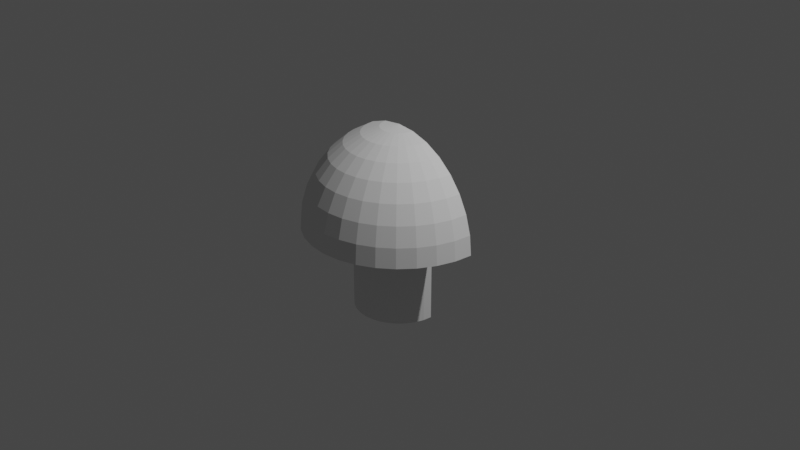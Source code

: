 # Source: mushroom.blend  (saved by Blender 3.1.7; exported with 4.5.12 LTS)
import bpy
from mathutils import Matrix  # noqa: F401  (used for matrix-valued properties, if any)

bpy.ops.wm.read_factory_settings(use_empty=True)
scene = bpy.context.scene
scene.name = 'Scene'

# ---- collections
col_collection = bpy.data.collections.new('Collection'); scene.collection.children.link(col_collection)

# ---- world
world_world = bpy.data.worlds.new('World'); scene.world = world_world
world_world.use_nodes = True; world_world.node_tree.nodes.clear()
_N = world_world.node_tree.nodes; _L = world_world.node_tree.links
n0 = _N.new('ShaderNodeOutputWorld'); n0.name = 'World Output'; n0.location = (300, 300)
n1 = _N.new('ShaderNodeBackground'); n1.name = 'Background'; n1.location = (10, 300)
n1.inputs[0].default_value = (0.05088, 0.05088, 0.05088, 1.0)
_L.new(n1.outputs[0], n0.inputs[0])
n0.is_active_output = True
world_world.color = (0.05088, 0.05088, 0.05088)
world_world.use_sun_shadow = False
world_world.sun_shadow_jitter_overblur = 0.0

# ---- cameras
cam_camera = bpy.data.cameras.new('Camera')
cam_camera.clip_end = 100.0
cam_camera.ortho_scale = 7.314

# ---- lights
light_light = bpy.data.lights.new('Light', 'POINT')
light_light.transmission_factor = 0.0
light_light.energy = 1000.0
light_light.shadow_soft_size = 0.1
light_light.shadow_maximum_resolution = 0.006
light_light.use_absolute_resolution = True

# ---- meshes
me_sphere = bpy.data.meshes.new('Sphere')
me_sphere.from_pydata([(0.1951, -6.874e-08, 1.006), (0.3827, -1.209e-07, 0.946), (0.5556, -1.134e-07, 0.8477), (0.7071, -4.638e-08, 0.7155), (0.8315, -9.109e-08, 0.5544), (0.9239, -1.658e-08, 0.3706), (0.9808, -9.109e-08, 0.1712), (0.4717, 7.764e-08, -0.03619), (0.1913, -0.03806, 1.006), (0.3753, -0.07466, 0.946), (0.5449, -0.1084, 0.8477), (0.6935, -0.1379, 0.7155), (0.8155, -0.1622, 0.5544), (0.9061, -0.1802, 0.3706), (0.9619, -0.1913, 0.1712), (0.4627, -0.09203, -0.03619), (0.1802, -0.07466, 1.006), (0.3536, -0.1464, 0.946), (0.5133, -0.2126, 0.8477), (0.6533, -0.2706, 0.7155), (0.7682, -0.3182, 0.5544), (0.8536, -0.3536, 0.3706), (0.9061, -0.3753, 0.1712), (0.4358, -0.1805, -0.03619), (0.1622, -0.1084, 1.006), (0.3182, -0.2126, 0.946), (0.4619, -0.3087, 0.8477), (0.5879, -0.3928, 0.7155), (0.6913, -0.4619, 0.5544), (0.7682, -0.5133, 0.3706), (0.8155, -0.5449, 0.1712), (0.3922, -0.2621, -0.03619), (0.1379, -0.1379, 1.006), (0.2706, -0.2706, 0.946), (0.3928, -0.3928, 0.8477), (0.5, -0.5, 0.7155), (0.5879, -0.5879, 0.5544), (0.6533, -0.6533, 0.3706), (0.6935, -0.6935, 0.1712), (0.3336, -0.3336, -0.03619), (0.1084, -0.1622, 1.006), (0.2126, -0.3182, 0.946), (0.3087, -0.4619, 0.8477), (0.3928, -0.5879, 0.7155), (0.4619, -0.6913, 0.5544), (0.5133, -0.7682, 0.3706), (0.5449, -0.8155, 0.1712), (0.2621, -0.3922, -0.03619), (0.07466, -0.1802, 1.006), (0.1464, -0.3536, 0.946), (0.2126, -0.5133, 0.8477), (0.2706, -0.6533, 0.7155), (0.3182, -0.7682, 0.5544), (0.3536, -0.8536, 0.3706), (0.3753, -0.9061, 0.1712), (0.1805, -0.4358, -0.03619), (0.03806, -0.1913, 1.006), (0.07466, -0.3753, 0.946), (0.1084, -0.5449, 0.8477), (0.1379, -0.6935, 0.7155), (0.1622, -0.8155, 0.5544), (0.1802, -0.9061, 0.3706), (0.1913, -0.9619, 0.1712), (0.09203, -0.4627, -0.03619), (2.154e-09, -0.1951, 1.006), (-2.765e-08, -0.3827, 0.946), (-6.49e-08, -0.5556, 0.8477), (4.686e-08, -0.7071, 0.7155), (-1.275e-08, -0.8315, 0.5544), (1.706e-08, -0.9239, 0.3706), (-7.235e-08, -0.9808, 0.1712), (-2.283e-08, -0.4717, -0.03619), (-0.03806, -0.1913, 1.006), (-0.07466, -0.3753, 0.946), (-0.1084, -0.5449, 0.8477), (-0.1379, -0.6935, 0.7155), (-0.1622, -0.8155, 0.5544), (-0.1802, -0.9061, 0.3706), (-0.1913, -0.9619, 0.1712), (-0.09203, -0.4627, -0.03619), (-0.07466, -0.1802, 1.006), (-0.1464, -0.3536, 0.946), (-0.2126, -0.5133, 0.8477), (-0.2706, -0.6533, 0.7155), (-0.3182, -0.7682, 0.5544), (-0.3536, -0.8536, 0.3706), (-0.3753, -0.9061, 0.1712), (-0.1805, -0.4358, -0.03619), (-0.1084, -0.1622, 1.006), (-0.2126, -0.3182, 0.946), (-0.3087, -0.4619, 0.8477), (-0.3928, -0.5879, 0.7155), (-0.4619, -0.6913, 0.5544), (-0.5133, -0.7682, 0.3706), (-0.5449, -0.8155, 0.1712), (-0.2621, -0.3922, -0.03619), (-0.1379, -0.1379, 1.006), (-0.2706, -0.2706, 0.946), (-0.3928, -0.3928, 0.8477), (-0.5, -0.5, 0.7155), (-0.5879, -0.5879, 0.5544), (-0.6533, -0.6533, 0.3706), (-0.6935, -0.6935, 0.1712), (-0.3336, -0.3336, -0.03619), (-0.1622, -0.1084, 1.006), (-0.3182, -0.2126, 0.946), (-0.4619, -0.3087, 0.8477), (-0.5879, -0.3928, 0.7155), (-0.6913, -0.4619, 0.5544), (-0.7682, -0.5133, 0.3706), (-0.8155, -0.5449, 0.1712), (-0.3922, -0.2621, -0.03619), (-8.077e-08, -1.209e-07, 1.027), (-0.1802, -0.07466, 1.006), (-0.3536, -0.1464, 0.946), (-0.5133, -0.2126, 0.8477), (-0.6533, -0.2706, 0.7155), (-0.7682, -0.3182, 0.5544), (-0.8536, -0.3536, 0.3706), (-0.9061, -0.3753, 0.1712), (-0.4358, -0.1805, -0.03619), (-0.1913, -0.03806, 1.006), (-0.3753, -0.07466, 0.946), (-0.5449, -0.1084, 0.8477), (-0.6935, -0.1379, 0.7155), (-0.8155, -0.1622, 0.5544), (-0.9061, -0.1802, 0.3706), (-0.9619, -0.1913, 0.1712), (-0.4627, -0.09203, -0.03619), (-0.1951, -7.246e-08, 1.006), (-0.3827, -4.638e-08, 0.946), (-0.5556, 5.771e-09, 0.8477), (-0.7071, -9.109e-08, 0.7155), (-0.8315, -4.638e-08, 0.5544), (-0.9239, -1.68e-09, 0.3706), (-0.9808, 7.283e-08, 0.1712), (-0.4717, 1.445e-07, -0.03619), (1.0, -1.656e-07, -0.03619), (0.9808, -0.1951, -0.03619), (0.9239, -0.3827, -0.03619), (0.8315, -0.5556, -0.03619), (0.7071, -0.7071, -0.03619), (0.5556, -0.8315, -0.03619), (0.3827, -0.9239, -0.03619), (0.1951, -0.9808, -0.03619), (-2.661e-07, -1.0, -0.03619), (-0.1951, -0.9808, -0.03619), (-0.3827, -0.9239, -0.03619), (-0.5556, -0.8315, -0.03619), (-0.7071, -0.7071, -0.03619), (-0.8315, -0.5556, -0.03619), (-0.9239, -0.3827, -0.03619), (-0.9808, -0.1951, -0.03619), (-1.0, 3.858e-07, -0.03619), (0.4717, 7.764e-08, -0.9541), (0.4627, -0.09203, -0.9541), (0.4358, -0.1805, -0.9541), (0.3922, -0.2621, -0.9541), (0.3336, -0.3336, -0.9541), (0.2621, -0.3922, -0.9541), (0.1805, -0.4358, -0.9541), (0.09203, -0.4627, -0.9541), (-1.955e-08, -0.4717, -0.9541), (-0.09203, -0.4627, -0.9541), (-0.1805, -0.4358, -0.9541), (-0.2621, -0.3922, -0.9541), (-0.3336, -0.3336, -0.9541), (-0.3922, -0.2621, -0.9541), (-0.4358, -0.1805, -0.9541), (-0.4627, -0.09203, -0.9541), (-0.4717, 1.445e-07, -0.9541)], [], [(154, 155, 156, 157, 158, 159, 160, 161, 162, 163, 164, 165, 166, 167, 168, 169, 170), (2, 1, 9, 10), (3, 2, 10, 11), (4, 3, 11, 12), (5, 4, 12, 13), (6, 5, 13, 14), (137, 6, 14, 138), (0, 112, 8), (1, 0, 8, 9), (14, 13, 21, 22), (138, 14, 22, 139), (8, 112, 16), (9, 8, 16, 17), (10, 9, 17, 18), (11, 10, 18, 19), (12, 11, 19, 20), (13, 12, 20, 21), (18, 17, 25, 26), (19, 18, 26, 27), (20, 19, 27, 28), (21, 20, 28, 29), (22, 21, 29, 30), (139, 22, 30, 140), (16, 112, 24), (17, 16, 24, 25), (30, 29, 37, 38), (140, 30, 38, 141), (24, 112, 32), (25, 24, 32, 33), (26, 25, 33, 34), (27, 26, 34, 35), (28, 27, 35, 36), (29, 28, 36, 37), (35, 34, 42, 43), (36, 35, 43, 44), (37, 36, 44, 45), (38, 37, 45, 46), (141, 38, 46, 142), (32, 112, 40), (33, 32, 40, 41), (34, 33, 41, 42), (142, 46, 54, 143), (40, 112, 48), (41, 40, 48, 49), (42, 41, 49, 50), (43, 42, 50, 51), (44, 43, 51, 52), (45, 44, 52, 53), (46, 45, 53, 54), (52, 51, 59, 60), (53, 52, 60, 61), (54, 53, 61, 62), (143, 54, 62, 144), (48, 112, 56), (49, 48, 56, 57), (50, 49, 57, 58), (51, 50, 58, 59), (56, 112, 64), (57, 56, 64, 65), (58, 57, 65, 66), (59, 58, 66, 67), (60, 59, 67, 68), (61, 60, 68, 69), (62, 61, 69, 70), (144, 62, 70, 145), (68, 67, 75, 76), (69, 68, 76, 77), (70, 69, 77, 78), (145, 70, 78, 146), (64, 112, 72), (65, 64, 72, 73), (66, 65, 73, 74), (67, 66, 74, 75), (73, 72, 80, 81), (74, 73, 81, 82), (75, 74, 82, 83), (76, 75, 83, 84), (77, 76, 84, 85), (78, 77, 85, 86), (146, 78, 86, 147), (72, 112, 80), (85, 84, 92, 93), (86, 85, 93, 94), (147, 86, 94, 148), (80, 112, 88), (81, 80, 88, 89), (82, 81, 89, 90), (83, 82, 90, 91), (84, 83, 91, 92), (89, 88, 96, 97), (90, 89, 97, 98), (91, 90, 98, 99), (92, 91, 99, 100), (93, 92, 100, 101), (94, 93, 101, 102), (148, 94, 102, 149), (88, 112, 96), (101, 100, 108, 109), (102, 101, 109, 110), (149, 102, 110, 150), (96, 112, 104), (97, 96, 104, 105), (98, 97, 105, 106), (99, 98, 106, 107), (100, 99, 107, 108), (106, 105, 114, 115), (107, 106, 115, 116), (108, 107, 116, 117), (109, 108, 117, 118), (110, 109, 118, 119), (150, 110, 119, 151), (104, 112, 113), (105, 104, 113, 114), (119, 118, 126, 127), (151, 119, 127, 152), (113, 112, 121), (114, 113, 121, 122), (115, 114, 122, 123), (116, 115, 123, 124), (117, 116, 124, 125), (118, 117, 125, 126), (124, 123, 131, 132), (125, 124, 132, 133), (126, 125, 133, 134), (127, 126, 134, 135), (152, 127, 135, 153), (121, 112, 129), (122, 121, 129, 130), (123, 122, 130, 131), (15, 7, 137, 138), (23, 15, 138, 139), (31, 23, 139, 140), (39, 31, 140, 141), (47, 39, 141, 142), (55, 47, 142, 143), (63, 55, 143, 144), (71, 63, 144, 145), (79, 71, 145, 146), (87, 79, 146, 147), (95, 87, 147, 148), (103, 95, 148, 149), (111, 103, 149, 150), (120, 111, 150, 151), (128, 120, 151, 152), (136, 128, 152, 153), (1, 2, 3, 4, 5, 6, 137, 7, 154, 170, 136, 153, 135, 134, 133, 132, 131, 130, 129, 112, 0), (87, 95, 165, 164), (95, 103, 166, 165), (103, 111, 167, 166), (111, 120, 168, 167), (7, 15, 155, 154), (120, 128, 169, 168), (15, 23, 156, 155), (128, 136, 170, 169), (23, 31, 157, 156), (31, 39, 158, 157), (39, 47, 159, 158), (47, 55, 160, 159), (55, 63, 161, 160), (63, 71, 162, 161), (71, 79, 163, 162), (79, 87, 164, 163)])
_uv = me_sphere.uv_layers.new(name='UVMap')
_uv.uv.foreach_set('vector', [0.5059, 0.5, 0.4866, 0.5, 0.4676, 0.5, 0.4489, 0.5, 0.4309, 0.5, 0.4137, 0.5, 0.3978, 0.5, 0.3834, 0.5, 0.3712, 0.5, 0.3622, 0.5, 0.3574, 0.5, 0.359, 0.5, 0.3695, 0.5, 0.3927, 0.5, 0.4316, 0.5, 0.4854, 0.5, 0.5458, 0.5, 0.5, 0.8125, 0.5, 0.875, 0.4687, 0.875, 0.4687, 0.8125, 0.5, 0.75, 0.5, 0.8125, 0.4687, 0.8125, 0.4688, 0.75, 0.5, 0.6875, 0.5, 0.75, 0.4688, 0.75, 0.4687, 0.6875, 0.5, 0.625, 0.5, 0.6875, 0.4687, 0.6875, 0.4688, 0.625, 0.5, 0.5625, 0.5, 0.625, 0.4688, 0.625, 0.4688, 0.5625, 0.5, 0.5, 0.5, 0.5625, 0.4688, 0.5625, 0.4687, 0.5, 0.5, 0.9375, 0.4844, 1.0, 0.4687, 0.9375, 0.5, 0.875, 0.5, 0.9375, 0.4687, 0.9375, 0.4687, 0.875, 0.4688, 0.5625, 0.4688, 0.625, 0.4375, 0.625, 0.4375, 0.5625, 0.4687, 0.5, 0.4688, 0.5625, 0.4375, 0.5625, 0.4375, 0.5, 0.4687, 0.9375, 0.4531, 1.0, 0.4375, 0.9375, 0.4687, 0.875, 0.4687, 0.9375, 0.4375, 0.9375, 0.4375, 0.875, 0.4687, 0.8125, 0.4687, 0.875, 0.4375, 0.875, 0.4375, 0.8125, 0.4688, 0.75, 0.4687, 0.8125, 0.4375, 0.8125, 0.4375, 0.75, 0.4687, 0.6875, 0.4688, 0.75, 0.4375, 0.75, 0.4375, 0.6875, 0.4688, 0.625, 0.4687, 0.6875, 0.4375, 0.6875, 0.4375, 0.625, 0.4375, 0.8125, 0.4375, 0.875, 0.4062, 0.875, 0.4062, 0.8125, 0.4375, 0.75, 0.4375, 0.8125, 0.4062, 0.8125, 0.4062, 0.75, 0.4375, 0.6875, 0.4375, 0.75, 0.4062, 0.75, 0.4062, 0.6875, 0.4375, 0.625, 0.4375, 0.6875, 0.4062, 0.6875, 0.4062, 0.625, 0.4375, 0.5625, 0.4375, 0.625, 0.4062, 0.625, 0.4062, 0.5625, 0.4375, 0.5, 0.4375, 0.5625, 0.4062, 0.5625, 0.4062, 0.5, 0.4375, 0.9375, 0.4219, 1.0, 0.4062, 0.9375, 0.4375, 0.875, 0.4375, 0.9375, 0.4062, 0.9375, 0.4062, 0.875, 0.4062, 0.5625, 0.4062, 0.625, 0.375, 0.625, 0.375, 0.5625, 0.4062, 0.5, 0.4062, 0.5625, 0.375, 0.5625, 0.375, 0.5, 0.4062, 0.9375, 0.3906, 1.0, 0.375, 0.9375, 0.4062, 0.875, 0.4062, 0.9375, 0.375, 0.9375, 0.375, 0.875, 0.4062, 0.8125, 0.4062, 0.875, 0.375, 0.875, 0.375, 0.8125, 0.4062, 0.75, 0.4062, 0.8125, 0.375, 0.8125, 0.375, 0.75, 0.4062, 0.6875, 0.4062, 0.75, 0.375, 0.75, 0.375, 0.6875, 0.4062, 0.625, 0.4062, 0.6875, 0.375, 0.6875, 0.375, 0.625, 0.375, 0.75, 0.375, 0.8125, 0.3438, 0.8125, 0.3438, 0.75, 0.375, 0.6875, 0.375, 0.75, 0.3438, 0.75, 0.3438, 0.6875, 0.375, 0.625, 0.375, 0.6875, 0.3438, 0.6875, 0.3438, 0.625, 0.375, 0.5625, 0.375, 0.625, 0.3438, 0.625, 0.3438, 0.5625, 0.375, 0.5, 0.375, 0.5625, 0.3438, 0.5625, 0.3437, 0.5, 0.375, 0.9375, 0.3594, 1.0, 0.3437, 0.9375, 0.375, 0.875, 0.375, 0.9375, 0.3437, 0.9375, 0.3438, 0.875, 0.375, 0.8125, 0.375, 0.875, 0.3438, 0.875, 0.3438, 0.8125, 0.3437, 0.5, 0.3438, 0.5625, 0.3125, 0.5625, 0.3125, 0.5, 0.3437, 0.9375, 0.3281, 1.0, 0.3125, 0.9375, 0.3438, 0.875, 0.3437, 0.9375, 0.3125, 0.9375, 0.3125, 0.875, 0.3438, 0.8125, 0.3438, 0.875, 0.3125, 0.875, 0.3125, 0.8125, 0.3438, 0.75, 0.3438, 0.8125, 0.3125, 0.8125, 0.3125, 0.75, 0.3438, 0.6875, 0.3438, 0.75, 0.3125, 0.75, 0.3125, 0.6875, 0.3438, 0.625, 0.3438, 0.6875, 0.3125, 0.6875, 0.3125, 0.625, 0.3438, 0.5625, 0.3438, 0.625, 0.3125, 0.625, 0.3125, 0.5625, 0.3125, 0.6875, 0.3125, 0.75, 0.2812, 0.75, 0.2812, 0.6875, 0.3125, 0.625, 0.3125, 0.6875, 0.2812, 0.6875, 0.2812, 0.625, 0.3125, 0.5625, 0.3125, 0.625, 0.2812, 0.625, 0.2812, 0.5625, 0.3125, 0.5, 0.3125, 0.5625, 0.2812, 0.5625, 0.2812, 0.5, 0.3125, 0.9375, 0.2969, 1.0, 0.2812, 0.9375, 0.3125, 0.875, 0.3125, 0.9375, 0.2812, 0.9375, 0.2812, 0.875, 0.3125, 0.8125, 0.3125, 0.875, 0.2812, 0.875, 0.2812, 0.8125, 0.3125, 0.75, 0.3125, 0.8125, 0.2812, 0.8125, 0.2812, 0.75, 0.2812, 0.9375, 0.2656, 1.0, 0.25, 0.9375, 0.2812, 0.875, 0.2812, 0.9375, 0.25, 0.9375, 0.25, 0.875, 0.2812, 0.8125, 0.2812, 0.875, 0.25, 0.875, 0.25, 0.8125, 0.2812, 0.75, 0.2812, 0.8125, 0.25, 0.8125, 0.25, 0.75, 0.2812, 0.6875, 0.2812, 0.75, 0.25, 0.75, 0.25, 0.6875, 0.2812, 0.625, 0.2812, 0.6875, 0.25, 0.6875, 0.25, 0.625, 0.2812, 0.5625, 0.2812, 0.625, 0.25, 0.625, 0.25, 0.5625, 0.2812, 0.5, 0.2812, 0.5625, 0.25, 0.5625, 0.25, 0.5, 0.25, 0.6875, 0.25, 0.75, 0.2188, 0.75, 0.2188, 0.6875, 0.25, 0.625, 0.25, 0.6875, 0.2188, 0.6875, 0.2188, 0.625, 0.25, 0.5625, 0.25, 0.625, 0.2188, 0.625, 0.2188, 0.5625, 0.25, 0.5, 0.25, 0.5625, 0.2188, 0.5625, 0.2187, 0.5, 0.25, 0.9375, 0.2344, 1.0, 0.2188, 0.9375, 0.25, 0.875, 0.25, 0.9375, 0.2188, 0.9375, 0.2188, 0.875, 0.25, 0.8125, 0.25, 0.875, 0.2188, 0.875, 0.2188, 0.8125, 0.25, 0.75, 0.25, 0.8125, 0.2188, 0.8125, 0.2188, 0.75, 0.2188, 0.875, 0.2188, 0.9375, 0.1875, 0.9375, 0.1875, 0.875, 0.2188, 0.8125, 0.2188, 0.875, 0.1875, 0.875, 0.1875, 0.8125, 0.2188, 0.75, 0.2188, 0.8125, 0.1875, 0.8125, 0.1875, 0.75, 0.2188, 0.6875, 0.2188, 0.75, 0.1875, 0.75, 0.1875, 0.6875, 0.2188, 0.625, 0.2188, 0.6875, 0.1875, 0.6875, 0.1875, 0.625, 0.2188, 0.5625, 0.2188, 0.625, 0.1875, 0.625, 0.1875, 0.5625, 0.2187, 0.5, 0.2188, 0.5625, 0.1875, 0.5625, 0.1875, 0.5, 0.2188, 0.9375, 0.2031, 1.0, 0.1875, 0.9375, 0.1875, 0.625, 0.1875, 0.6875, 0.1563, 0.6875, 0.1563, 0.625, 0.1875, 0.5625, 0.1875, 0.625, 0.1563, 0.625, 0.1562, 0.5625, 0.1875, 0.5, 0.1875, 0.5625, 0.1562, 0.5625, 0.1562, 0.5, 0.1875, 0.9375, 0.1719, 1.0, 0.1563, 0.9375, 0.1875, 0.875, 0.1875, 0.9375, 0.1563, 0.9375, 0.1563, 0.875, 0.1875, 0.8125, 0.1875, 0.875, 0.1563, 0.875, 0.1562, 0.8125, 0.1875, 0.75, 0.1875, 0.8125, 0.1562, 0.8125, 0.1563, 0.75, 0.1875, 0.6875, 0.1875, 0.75, 0.1563, 0.75, 0.1563, 0.6875, 0.1563, 0.875, 0.1563, 0.9375, 0.125, 0.9375, 0.125, 0.875, 0.1562, 0.8125, 0.1563, 0.875, 0.125, 0.875, 0.125, 0.8125, 0.1563, 0.75, 0.1562, 0.8125, 0.125, 0.8125, 0.125, 0.75, 0.1563, 0.6875, 0.1563, 0.75, 0.125, 0.75, 0.125, 0.6875, 0.1563, 0.625, 0.1563, 0.6875, 0.125, 0.6875, 0.125, 0.625, 0.1562, 0.5625, 0.1563, 0.625, 0.125, 0.625, 0.125, 0.5625, 0.1562, 0.5, 0.1562, 0.5625, 0.125, 0.5625, 0.125, 0.5, 0.1563, 0.9375, 0.1406, 1.0, 0.125, 0.9375, 0.125, 0.625, 0.125, 0.6875, 0.09375, 0.6875, 0.09375, 0.625, 0.125, 0.5625, 0.125, 0.625, 0.09375, 0.625, 0.09375, 0.5625, 0.125, 0.5, 0.125, 0.5625, 0.09375, 0.5625, 0.09375, 0.5, 0.125, 0.9375, 0.1094, 1.0, 0.09375, 0.9375, 0.125, 0.875, 0.125, 0.9375, 0.09375, 0.9375, 0.09375, 0.875, 0.125, 0.8125, 0.125, 0.875, 0.09375, 0.875, 0.09375, 0.8125, 0.125, 0.75, 0.125, 0.8125, 0.09375, 0.8125, 0.09375, 0.75, 0.125, 0.6875, 0.125, 0.75, 0.09375, 0.75, 0.09375, 0.6875, 0.09375, 0.8125, 0.09375, 0.875, 0.0625, 0.875, 0.0625, 0.8125, 0.09375, 0.75, 0.09375, 0.8125, 0.0625, 0.8125, 0.0625, 0.75, 0.09375, 0.6875, 0.09375, 0.75, 0.0625, 0.75, 0.0625, 0.6875, 0.09375, 0.625, 0.09375, 0.6875, 0.0625, 0.6875, 0.0625, 0.625, 0.09375, 0.5625, 0.09375, 0.625, 0.0625, 0.625, 0.0625, 0.5625, 0.09375, 0.5, 0.09375, 0.5625, 0.0625, 0.5625, 0.0625, 0.5, 0.09375, 0.9375, 0.07813, 1.0, 0.0625, 0.9375, 0.09375, 0.875, 0.09375, 0.9375, 0.0625, 0.9375, 0.0625, 0.875, 0.0625, 0.5625, 0.0625, 0.625, 0.03125, 0.625, 0.03125, 0.5625, 0.0625, 0.5, 0.0625, 0.5625, 0.03125, 0.5625, 0.03125, 0.5, 0.0625, 0.9375, 0.04688, 1.0, 0.03125, 0.9375, 0.0625, 0.875, 0.0625, 0.9375, 0.03125, 0.9375, 0.03125, 0.875, 0.0625, 0.8125, 0.0625, 0.875, 0.03125, 0.875, 0.03125, 0.8125, 0.0625, 0.75, 0.0625, 0.8125, 0.03125, 0.8125, 0.03125, 0.75, 0.0625, 0.6875, 0.0625, 0.75, 0.03125, 0.75, 0.03125, 0.6875, 0.0625, 0.625, 0.0625, 0.6875, 0.03125, 0.6875, 0.03125, 0.625, 0.03125, 0.75, 0.03125, 0.8125, 0.0, 0.8125, 2.98e-08, 0.75, 0.03125, 0.6875, 0.03125, 0.75, 2.98e-08, 0.75, 2.98e-08, 0.6875, 0.03125, 0.625, 0.03125, 0.6875, 2.98e-08, 0.6875, 0.0, 0.625, 0.03125, 0.5625, 0.03125, 0.625, 0.0, 0.625, 0.0, 0.5625, 0.03125, 0.5, 0.03125, 0.5625, 0.0, 0.5625, 0.0, 0.5, 0.03125, 0.9375, 0.01563, 1.0, 8.941e-08, 0.9375, 0.03125, 0.875, 0.03125, 0.9375, 8.941e-08, 0.9375, 2.98e-08, 0.875, 0.03125, 0.8125, 0.03125, 0.875, 2.98e-08, 0.875, 0.0, 0.8125, 0.4866, 0.5, 0.5059, 0.5, 0.5, 0.5, 0.4687, 0.5, 0.4676, 0.5, 0.4866, 0.5, 0.4687, 0.5, 0.4375, 0.5, 0.4489, 0.5, 0.4676, 0.5, 0.4375, 0.5, 0.4062, 0.5, 0.4309, 0.5, 0.4489, 0.5, 0.4062, 0.5, 0.375, 0.5, 0.4137, 0.5, 0.4309, 0.5, 0.375, 0.5, 0.3437, 0.5, 0.3978, 0.5, 0.4137, 0.5, 0.3437, 0.5, 0.3125, 0.5, 0.3834, 0.5, 0.3978, 0.5, 0.3125, 0.5, 0.2812, 0.5, 0.3712, 0.5, 0.3834, 0.5, 0.2812, 0.5, 0.25, 0.5, 0.3622, 0.5, 0.3712, 0.5, 0.25, 0.5, 0.2187, 0.5, 0.3574, 0.5, 0.3622, 0.5, 0.2187, 0.5, 0.1875, 0.5, 0.359, 0.5, 0.3574, 0.5, 0.1875, 0.5, 0.1562, 0.5, 0.3695, 0.5, 0.359, 0.5, 0.1562, 0.5, 0.125, 0.5, 0.3927, 0.5, 0.3695, 0.5, 0.125, 0.5, 0.09375, 0.5, 0.4316, 0.5, 0.3927, 0.5, 0.09375, 0.5, 0.0625, 0.5, 0.4854, 0.5, 0.4316, 0.5, 0.0625, 0.5, 0.03125, 0.5, 0.5458, 0.5, 0.4854, 0.5, 0.03125, 0.5, 1.0, 0.5, 0.5, 0.875, 0.5, 0.8125, 0.5, 0.75, 0.5, 0.6875, 0.5, 0.625, 0.5, 0.5625, 0.5, 0.5, 0.5059, 0.5, 0.5059, 0.5, 0.5458, 0.5, 0.5458, 0.5, 1.0, 0.5, 0.0, 0.5625, 0.0, 0.625, 2.98e-08, 0.6875, 2.98e-08, 0.75, 0.0, 0.8125, 2.98e-08, 0.875, 8.941e-08, 0.9375, 0.01563, 1.0, 0.5, 0.9375, 0.3574, 0.5, 0.359, 0.5, 0.359, 0.5, 0.3574, 0.5, 0.359, 0.5, 0.3695, 0.5, 0.3695, 0.5, 0.359, 0.5, 0.3695, 0.5, 0.3927, 0.5, 0.3927, 0.5, 0.3695, 0.5, 0.3927, 0.5, 0.4316, 0.5, 0.4316, 0.5, 0.3927, 0.5, 0.5059, 0.5, 0.4866, 0.5, 0.4866, 0.5, 0.5059, 0.5, 0.4316, 0.5, 0.4854, 0.5, 0.4854, 0.5, 0.4316, 0.5, 0.4866, 0.5, 0.4676, 0.5, 0.4676, 0.5, 0.4866, 0.5, 0.4854, 0.5, 0.5458, 0.5, 0.5458, 0.5, 0.4854, 0.5, 0.4676, 0.5, 0.4489, 0.5, 0.4489, 0.5, 0.4676, 0.5, 0.4489, 0.5, 0.4309, 0.5, 0.4309, 0.5, 0.4489, 0.5, 0.4309, 0.5, 0.4137, 0.5, 0.4137, 0.5, 0.4309, 0.5, 0.4137, 0.5, 0.3978, 0.5, 0.3978, 0.5, 0.4137, 0.5, 0.3978, 0.5, 0.3834, 0.5, 0.3834, 0.5, 0.3978, 0.5, 0.3834, 0.5, 0.3712, 0.5, 0.3712, 0.5, 0.3834, 0.5, 0.3712, 0.5, 0.3622, 0.5, 0.3622, 0.5, 0.3712, 0.5, 0.3622, 0.5, 0.3574, 0.5, 0.3574, 0.5, 0.3622, 0.5])
me_sphere.use_remesh_fix_poles = True
me_sphere.use_remesh_preserve_attributes = False
me_sphere.update()

# ---- objects
ob_light = bpy.data.objects.new('Light', light_light)
ob_camera = bpy.data.objects.new('Camera', cam_camera)
ob_sphere = bpy.data.objects.new('Sphere', me_sphere)

# ---- transforms, parenting, visibility, modifiers, constraints
ob_light.location = (4.076, 1.005, 5.904)
ob_light.rotation_euler = (0.6503, 0.05522, 1.866)
ob_light.lock_rotations_4d = False
ob_light.empty_display_type = 'ARROWS'
ob_light.color = (0.0, 0.0, 0.0, 0.0)
ob_light.lineart.crease_threshold = 0.0
ob_camera.location = (7.359, -6.926, 4.958)
ob_camera.rotation_euler = (1.109, 0.0, 0.8149)
ob_camera.lock_rotations_4d = False
ob_camera.empty_display_type = 'ARROWS'
ob_camera.color = (0.0, 0.0, 0.0, 0.0)
ob_camera.display_type = 'WIRE'
ob_camera.lineart.crease_threshold = 0.0
ob_sphere.location = (0.0, 0.0, 0.0)

# ---- collection membership
col_collection.objects.link(ob_light)
col_collection.objects.link(ob_camera)
col_collection.objects.link(ob_sphere)

# ---- scene / render settings (as saved in the file)
scene.camera = ob_camera
scene.frame_start = 1; scene.frame_end = 250; scene.frame_set(1)
scene.render.engine = 'BLENDER_EEVEE_NEXT'
scene.cycles.sampling_pattern = 'TABULATED_SOBOL'
scene.cycles.use_light_tree = False
scene.view_settings.view_transform = 'Filmic'
bpy.context.view_layer.update()
